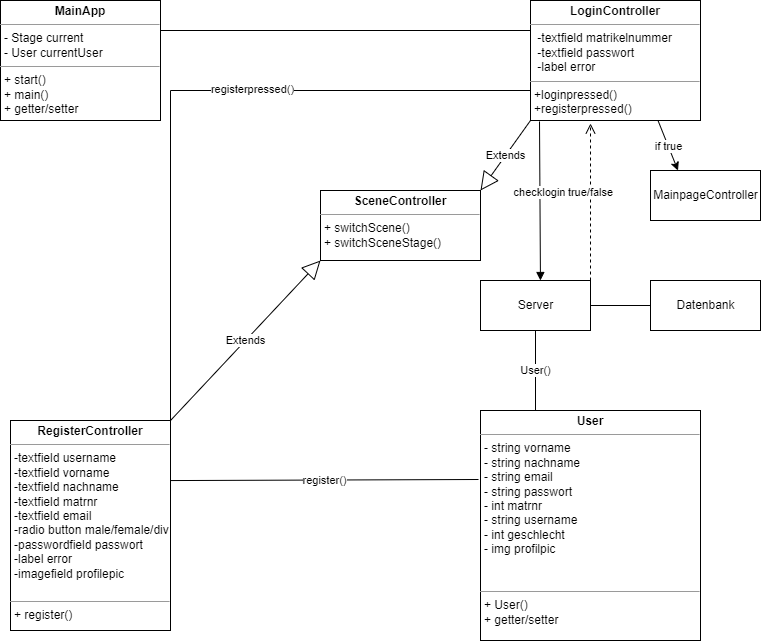

The diagram above was exported from draw.io. Its source (the exported page's mxGraphModel, read from the mxfile embedded in the PNG):
<mxGraphModel dx="1422" dy="762" grid="1" gridSize="10" guides="1" tooltips="1" connect="1" arrows="1" fold="1" page="1" pageScale="1" pageWidth="827" pageHeight="1169" math="0" shadow="0">
  <root>
    <mxCell id="0" />
    <mxCell id="1" parent="0" />
    <mxCell id="tLEOtQsgwLeZqC_XNWVk-12" value="&lt;p style=&quot;margin: 0px ; margin-top: 4px ; text-align: center&quot;&gt;&lt;b&gt;LoginController&lt;/b&gt;&lt;/p&gt;&lt;hr size=&quot;1&quot;&gt;&lt;p style=&quot;margin: 0px ; margin-left: 4px&quot;&gt;&amp;nbsp;-textfield matrikelnummer&lt;/p&gt;&lt;p style=&quot;margin: 0px ; margin-left: 4px&quot;&gt;&amp;nbsp;-textfield passwort&lt;/p&gt;&lt;p style=&quot;margin: 0px ; margin-left: 4px&quot;&gt;&amp;nbsp;-label error&lt;/p&gt;&lt;hr size=&quot;1&quot;&gt;&lt;p style=&quot;margin: 0px ; margin-left: 4px&quot;&gt;+loginpressed()&lt;/p&gt;&lt;p style=&quot;margin: 0px ; margin-left: 4px&quot;&gt;+registerpressed()&lt;/p&gt;" style="verticalAlign=top;align=left;overflow=fill;fontSize=12;fontFamily=Helvetica;html=1;" vertex="1" parent="1">
      <mxGeometry x="580" y="50" width="170" height="120" as="geometry" />
    </mxCell>
    <mxCell id="tLEOtQsgwLeZqC_XNWVk-13" value="&lt;p style=&quot;margin: 0px ; margin-top: 4px ; text-align: center&quot;&gt;&lt;b&gt;SceneController&lt;/b&gt;&lt;/p&gt;&lt;hr size=&quot;1&quot;&gt;&lt;p style=&quot;margin: 0px ; margin-left: 4px&quot;&gt;&lt;span&gt;+ switchScene()&lt;/span&gt;&lt;/p&gt;&lt;p style=&quot;margin: 0px ; margin-left: 4px&quot;&gt;&lt;span&gt;+ switchSceneStage()&lt;/span&gt;&lt;/p&gt;" style="verticalAlign=top;align=left;overflow=fill;fontSize=12;fontFamily=Helvetica;html=1;" vertex="1" parent="1">
      <mxGeometry x="370" y="240" width="160" height="70" as="geometry" />
    </mxCell>
    <mxCell id="tLEOtQsgwLeZqC_XNWVk-14" value="&lt;p style=&quot;margin: 0px ; margin-top: 4px ; text-align: center&quot;&gt;&lt;b&gt;RegisterController&lt;/b&gt;&lt;/p&gt;&lt;hr size=&quot;1&quot;&gt;&lt;p style=&quot;margin: 0px ; margin-left: 4px&quot;&gt;-textfield username&lt;/p&gt;&lt;p style=&quot;margin: 0px ; margin-left: 4px&quot;&gt;&lt;span&gt;-textfield vorname&lt;/span&gt;&lt;/p&gt;&lt;p style=&quot;margin: 0px ; margin-left: 4px&quot;&gt;-textfield nachname&lt;/p&gt;&lt;p style=&quot;margin: 0px ; margin-left: 4px&quot;&gt;-textfield matrnr&lt;/p&gt;&lt;p style=&quot;margin: 0px ; margin-left: 4px&quot;&gt;-textfield email&lt;/p&gt;&lt;p style=&quot;margin: 0px ; margin-left: 4px&quot;&gt;-radio button male/female/div&lt;/p&gt;&lt;p style=&quot;margin: 0px ; margin-left: 4px&quot;&gt;-passwordfield passwort&lt;/p&gt;&lt;p style=&quot;margin: 0px ; margin-left: 4px&quot;&gt;-label error&lt;/p&gt;&lt;p style=&quot;margin: 0px ; margin-left: 4px&quot;&gt;-imagefield profilepic&lt;/p&gt;&lt;p style=&quot;margin: 0px ; margin-left: 4px&quot;&gt;&lt;br&gt;&lt;/p&gt;&lt;hr size=&quot;1&quot;&gt;&lt;p style=&quot;margin: 0px ; margin-left: 4px&quot;&gt;+ register()&lt;/p&gt;" style="verticalAlign=top;align=left;overflow=fill;fontSize=12;fontFamily=Helvetica;html=1;" vertex="1" parent="1">
      <mxGeometry x="60" y="470" width="160" height="210" as="geometry" />
    </mxCell>
    <mxCell id="tLEOtQsgwLeZqC_XNWVk-16" value="&lt;p style=&quot;margin: 0px ; margin-top: 4px ; text-align: center&quot;&gt;&lt;b&gt;User&lt;/b&gt;&lt;/p&gt;&lt;hr size=&quot;1&quot;&gt;&lt;p style=&quot;margin: 0px ; margin-left: 4px&quot;&gt;- string vorname&lt;/p&gt;&lt;p style=&quot;margin: 0px ; margin-left: 4px&quot;&gt;- string nachname&lt;/p&gt;&lt;p style=&quot;margin: 0px ; margin-left: 4px&quot;&gt;- string email&lt;/p&gt;&lt;p style=&quot;margin: 0px ; margin-left: 4px&quot;&gt;- string passwort&lt;/p&gt;&lt;p style=&quot;margin: 0px ; margin-left: 4px&quot;&gt;- int matrnr&lt;/p&gt;&lt;p style=&quot;margin: 0px ; margin-left: 4px&quot;&gt;- string username&lt;/p&gt;&lt;p style=&quot;margin: 0px ; margin-left: 4px&quot;&gt;- int geschlecht&lt;/p&gt;&lt;p style=&quot;margin: 0px ; margin-left: 4px&quot;&gt;- img profilpic&lt;/p&gt;&lt;p style=&quot;margin: 0px ; margin-left: 4px&quot;&gt;&lt;br&gt;&lt;/p&gt;&lt;p style=&quot;margin: 0px ; margin-left: 4px&quot;&gt;&lt;br&gt;&lt;/p&gt;&lt;hr size=&quot;1&quot;&gt;&lt;p style=&quot;margin: 0px ; margin-left: 4px&quot;&gt;+ User()&lt;/p&gt;&lt;p style=&quot;margin: 0px ; margin-left: 4px&quot;&gt;+ getter/setter&lt;/p&gt;" style="verticalAlign=top;align=left;overflow=fill;fontSize=12;fontFamily=Helvetica;html=1;" vertex="1" parent="1">
      <mxGeometry x="530" y="460" width="220" height="230" as="geometry" />
    </mxCell>
    <mxCell id="tLEOtQsgwLeZqC_XNWVk-17" value="&lt;p style=&quot;margin: 0px ; margin-top: 4px ; text-align: center&quot;&gt;&lt;b&gt;MainApp&lt;/b&gt;&lt;/p&gt;&lt;hr size=&quot;1&quot;&gt;&lt;p style=&quot;margin: 0px ; margin-left: 4px&quot;&gt;- Stage current&lt;/p&gt;&lt;p style=&quot;margin: 0px ; margin-left: 4px&quot;&gt;- User currentUser&lt;/p&gt;&lt;hr size=&quot;1&quot;&gt;&lt;p style=&quot;margin: 0px ; margin-left: 4px&quot;&gt;+ start()&lt;/p&gt;&lt;p style=&quot;margin: 0px ; margin-left: 4px&quot;&gt;+ main()&lt;/p&gt;&lt;p style=&quot;margin: 0px ; margin-left: 4px&quot;&gt;+ getter/setter&lt;/p&gt;&lt;p style=&quot;margin: 0px ; margin-left: 4px&quot;&gt;&lt;br&gt;&lt;/p&gt;" style="verticalAlign=top;align=left;overflow=fill;fontSize=12;fontFamily=Helvetica;html=1;" vertex="1" parent="1">
      <mxGeometry x="50" y="50" width="160" height="120" as="geometry" />
    </mxCell>
    <mxCell id="tLEOtQsgwLeZqC_XNWVk-19" value="Extends" style="endArrow=block;endSize=16;endFill=0;html=1;rounded=0;exitX=0;exitY=1;exitDx=0;exitDy=0;entryX=1;entryY=0;entryDx=0;entryDy=0;" edge="1" parent="1" source="tLEOtQsgwLeZqC_XNWVk-12" target="tLEOtQsgwLeZqC_XNWVk-13">
      <mxGeometry width="160" relative="1" as="geometry">
        <mxPoint x="330" y="390" as="sourcePoint" />
        <mxPoint x="490" y="390" as="targetPoint" />
      </mxGeometry>
    </mxCell>
    <mxCell id="tLEOtQsgwLeZqC_XNWVk-20" value="Extends" style="endArrow=block;endSize=16;endFill=0;html=1;rounded=0;exitX=1;exitY=0;exitDx=0;exitDy=0;entryX=0;entryY=1;entryDx=0;entryDy=0;" edge="1" parent="1" source="tLEOtQsgwLeZqC_XNWVk-14" target="tLEOtQsgwLeZqC_XNWVk-13">
      <mxGeometry width="160" relative="1" as="geometry">
        <mxPoint x="330" y="390" as="sourcePoint" />
        <mxPoint x="490" y="390" as="targetPoint" />
      </mxGeometry>
    </mxCell>
    <mxCell id="tLEOtQsgwLeZqC_XNWVk-21" value="Datenbank" style="html=1;" vertex="1" parent="1">
      <mxGeometry x="700" y="330" width="110" height="50" as="geometry" />
    </mxCell>
    <mxCell id="tLEOtQsgwLeZqC_XNWVk-23" value="checklogin" style="html=1;verticalAlign=bottom;endArrow=block;rounded=0;entryX=0.545;entryY=0;entryDx=0;entryDy=0;exitX=0.053;exitY=1.008;exitDx=0;exitDy=0;exitPerimeter=0;entryPerimeter=0;" edge="1" parent="1" source="tLEOtQsgwLeZqC_XNWVk-12" target="tLEOtQsgwLeZqC_XNWVk-30">
      <mxGeometry width="80" relative="1" as="geometry">
        <mxPoint x="755" y="180" as="sourcePoint" />
        <mxPoint x="450" y="390" as="targetPoint" />
        <Array as="points" />
      </mxGeometry>
    </mxCell>
    <mxCell id="tLEOtQsgwLeZqC_XNWVk-24" value="true/false" style="html=1;verticalAlign=bottom;endArrow=open;dashed=1;endSize=8;rounded=0;exitX=1;exitY=0;exitDx=0;exitDy=0;entryX=0.353;entryY=1.025;entryDx=0;entryDy=0;entryPerimeter=0;" edge="1" parent="1" source="tLEOtQsgwLeZqC_XNWVk-30" target="tLEOtQsgwLeZqC_XNWVk-12">
      <mxGeometry relative="1" as="geometry">
        <mxPoint x="450" y="390" as="sourcePoint" />
        <mxPoint x="670" y="180" as="targetPoint" />
      </mxGeometry>
    </mxCell>
    <mxCell id="tLEOtQsgwLeZqC_XNWVk-26" value="" style="endArrow=none;html=1;rounded=0;exitX=1;exitY=0.25;exitDx=0;exitDy=0;entryX=0;entryY=0.25;entryDx=0;entryDy=0;" edge="1" parent="1" source="tLEOtQsgwLeZqC_XNWVk-17" target="tLEOtQsgwLeZqC_XNWVk-12">
      <mxGeometry width="50" height="50" relative="1" as="geometry">
        <mxPoint x="390" y="420" as="sourcePoint" />
        <mxPoint x="570" y="80" as="targetPoint" />
      </mxGeometry>
    </mxCell>
    <mxCell id="tLEOtQsgwLeZqC_XNWVk-27" value="registerpressed()" style="endArrow=none;html=1;rounded=0;entryX=0;entryY=0.75;entryDx=0;entryDy=0;exitX=1;exitY=0;exitDx=0;exitDy=0;" edge="1" parent="1" source="tLEOtQsgwLeZqC_XNWVk-14" target="tLEOtQsgwLeZqC_XNWVk-12">
      <mxGeometry x="0.1946" y="1" width="50" height="50" relative="1" as="geometry">
        <mxPoint x="230" y="460" as="sourcePoint" />
        <mxPoint x="440" y="370" as="targetPoint" />
        <Array as="points">
          <mxPoint x="220" y="140" />
        </Array>
        <mxPoint as="offset" />
      </mxGeometry>
    </mxCell>
    <mxCell id="tLEOtQsgwLeZqC_XNWVk-28" value="register()" style="endArrow=none;html=1;rounded=0;exitX=1;exitY=0.286;exitDx=0;exitDy=0;exitPerimeter=0;entryX=-0.009;entryY=0.3;entryDx=0;entryDy=0;entryPerimeter=0;" edge="1" parent="1" source="tLEOtQsgwLeZqC_XNWVk-14" target="tLEOtQsgwLeZqC_XNWVk-16">
      <mxGeometry width="50" height="50" relative="1" as="geometry">
        <mxPoint x="390" y="420" as="sourcePoint" />
        <mxPoint x="530" y="480" as="targetPoint" />
      </mxGeometry>
    </mxCell>
    <mxCell id="tLEOtQsgwLeZqC_XNWVk-29" value="User()" style="endArrow=none;html=1;rounded=0;entryX=0.5;entryY=1;entryDx=0;entryDy=0;exitX=0.25;exitY=0;exitDx=0;exitDy=0;" edge="1" parent="1" source="tLEOtQsgwLeZqC_XNWVk-16" target="tLEOtQsgwLeZqC_XNWVk-30">
      <mxGeometry width="50" height="50" relative="1" as="geometry">
        <mxPoint x="710" y="340" as="sourcePoint" />
        <mxPoint x="760" y="290" as="targetPoint" />
      </mxGeometry>
    </mxCell>
    <mxCell id="tLEOtQsgwLeZqC_XNWVk-30" value="Server" style="html=1;" vertex="1" parent="1">
      <mxGeometry x="530" y="330" width="110" height="50" as="geometry" />
    </mxCell>
    <mxCell id="tLEOtQsgwLeZqC_XNWVk-33" value="" style="endArrow=none;html=1;rounded=0;exitX=1;exitY=0.5;exitDx=0;exitDy=0;entryX=0;entryY=0.5;entryDx=0;entryDy=0;" edge="1" parent="1" source="tLEOtQsgwLeZqC_XNWVk-30" target="tLEOtQsgwLeZqC_XNWVk-21">
      <mxGeometry width="50" height="50" relative="1" as="geometry">
        <mxPoint x="650" y="310" as="sourcePoint" />
        <mxPoint x="700" y="260" as="targetPoint" />
        <Array as="points" />
      </mxGeometry>
    </mxCell>
    <mxCell id="tLEOtQsgwLeZqC_XNWVk-35" value="MainpageController" style="html=1;" vertex="1" parent="1">
      <mxGeometry x="700" y="220" width="110" height="50" as="geometry" />
    </mxCell>
    <mxCell id="tLEOtQsgwLeZqC_XNWVk-36" value="" style="endArrow=classic;html=1;rounded=0;exitX=0.75;exitY=1;exitDx=0;exitDy=0;entryX=0.25;entryY=0;entryDx=0;entryDy=0;" edge="1" parent="1" source="tLEOtQsgwLeZqC_XNWVk-12" target="tLEOtQsgwLeZqC_XNWVk-35">
      <mxGeometry relative="1" as="geometry">
        <mxPoint x="710" y="190" as="sourcePoint" />
        <mxPoint x="810" y="190" as="targetPoint" />
      </mxGeometry>
    </mxCell>
    <mxCell id="tLEOtQsgwLeZqC_XNWVk-37" value="if true" style="edgeLabel;resizable=0;html=1;align=center;verticalAlign=middle;" connectable="0" vertex="1" parent="tLEOtQsgwLeZqC_XNWVk-36">
      <mxGeometry relative="1" as="geometry" />
    </mxCell>
  </root>
</mxGraphModel>